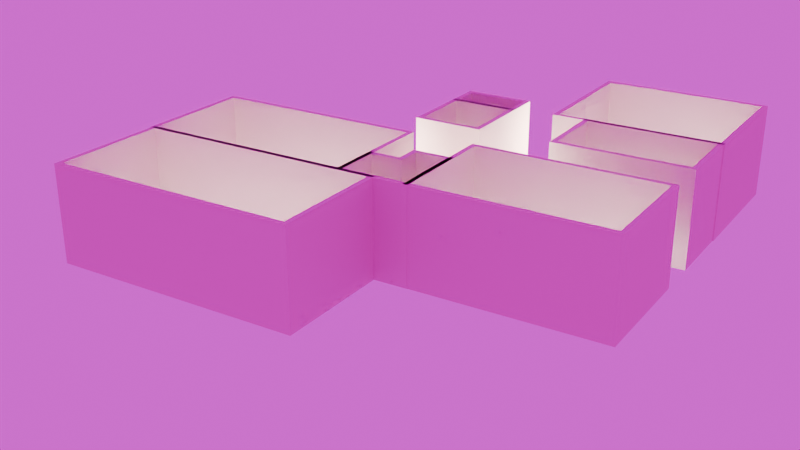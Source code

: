 # Source: renovation.blend  (saved by Blender 4.0.36; exported with 4.5.12 LTS)
import bpy
from mathutils import Matrix  # noqa: F401  (used for matrix-valued properties, if any)

bpy.ops.wm.read_factory_settings(use_empty=True)
scene = bpy.context.scene
scene.name = 'Scene'

# ---- collections
col_collection = bpy.data.collections.new('Collection'); scene.collection.children.link(col_collection)

# ---- images (referenced by path relative to the original .blend; pixels are not part of the script)
import os
ASSET_DIR = os.environ.get("B2B_ASSET_DIR", "")  # directory of the original .blend (textures are referenced by path, not embedded)
HERE = os.path.dirname(os.path.abspath(__file__))  # packed textures are extracted next to this script under _unpacked/

def load_image(name, relpath, width, height, colorspace="sRGB"):
    """Load a texture the original file referenced (path relative to the .blend, or extracted next to this script)."""
    p = next((c for c in (os.path.join(HERE, relpath), os.path.join(ASSET_DIR, relpath)) if relpath and os.path.exists(c)), "")
    if p:
        img = bpy.data.images.load(p, check_existing=True)
        img.name = name
    else:  # same state as the original file: an image datablock whose file is absent (Cycles renders it pink)
        img = bpy.data.images.new(name, width, height)
        img.source = "FILE"
        img.filepath = "//" + (relpath or name)
    img.colorspace_settings.name = colorspace
    return img
img_screenshot_from_2024_05_07_00_55_57_png = load_image('Screenshot from 2024-05-07 00-55-57.png', 'reference/Screenshot from 2024-05-07 00-55-57.png', 1024, 1024, 'sRGB')
img_screenshot_from_2024_05_07_00_56_38_png = load_image('Screenshot from 2024-05-07 00-56-38.png', 'reference/Screenshot from 2024-05-07 00-56-38.png', 1024, 1024, 'sRGB')
img_screenshot_from_2024_05_07_00_56_51_png = load_image('Screenshot from 2024-05-07 00-56-51.png', 'reference/Screenshot from 2024-05-07 00-56-51.png', 1024, 1024, 'sRGB')
img_screenshot_from_2024_05_07_00_56_54_png = load_image('Screenshot from 2024-05-07 00-56-54.png', 'reference/Screenshot from 2024-05-07 00-56-54.png', 1024, 1024, 'sRGB')
img_roof_garden_4k_exr = load_image('roof_garden_4k.exr', 'roof_garden_4k.exr', 1024, 1024, 'Linear Rec.709')

# ---- materials (node trees are filled in below, after node groups)
mat_screenshot_from_2024_05_07_00_55_57 = bpy.data.materials.new('Screenshot from 2024-05-07 00-55-57')
mat_screenshot_from_2024_05_07_00_55_57.surface_render_method = 'BLENDED'
mat_screenshot_from_2024_05_07_00_55_57.blend_method = 'BLEND'
mat_screenshot_from_2024_05_07_00_56_38 = bpy.data.materials.new('Screenshot from 2024-05-07 00-56-38')
mat_screenshot_from_2024_05_07_00_56_38.surface_render_method = 'BLENDED'
mat_screenshot_from_2024_05_07_00_56_38.blend_method = 'BLEND'
mat_screenshot_from_2024_05_07_00_56_51 = bpy.data.materials.new('Screenshot from 2024-05-07 00-56-51')
mat_screenshot_from_2024_05_07_00_56_51.surface_render_method = 'BLENDED'
mat_screenshot_from_2024_05_07_00_56_51.blend_method = 'BLEND'
mat_screenshot_from_2024_05_07_00_56_54 = bpy.data.materials.new('Screenshot from 2024-05-07 00-56-54')
mat_screenshot_from_2024_05_07_00_56_54.surface_render_method = 'BLENDED'
mat_screenshot_from_2024_05_07_00_56_54.blend_method = 'BLEND'
mat_wall_material = bpy.data.materials.new('Wall_material')
mat_wall_material.diffuse_color = (0.8, 0.621, 0.57, 1.0)
mat_baseboard_material = bpy.data.materials.new('Baseboard_material')

# ---- material node trees
mat_screenshot_from_2024_05_07_00_55_57.use_nodes = True; mat_screenshot_from_2024_05_07_00_55_57.node_tree.nodes.clear()
_N = mat_screenshot_from_2024_05_07_00_55_57.node_tree.nodes; _L = mat_screenshot_from_2024_05_07_00_55_57.node_tree.links
n0 = _N.new('ShaderNodeOutputMaterial'); n0.name = 'Material Output'; n0.location = (300, 300)
n1 = _N.new('ShaderNodeTexImage'); n1.name = 'Image Texture'; n1.location = (-200, 300)
n1.image = img_screenshot_from_2024_05_07_00_55_57_png
n1.extension = 'CLIP'
n2 = _N.new('ShaderNodeBsdfPrincipled'); n2.name = 'Principled BSDF'; n2.location = (0, 300)
n2.inputs[2].default_value = 1.0
n2.inputs[3].default_value = 1.45
n2.inputs[4].default_value = 0.2539
_L.new(n1.outputs[0], n2.inputs[0])
_L.new(n2.outputs[0], n0.inputs[0])
n0.is_active_output = True
mat_screenshot_from_2024_05_07_00_56_38.use_nodes = True; mat_screenshot_from_2024_05_07_00_56_38.node_tree.nodes.clear()
_N = mat_screenshot_from_2024_05_07_00_56_38.node_tree.nodes; _L = mat_screenshot_from_2024_05_07_00_56_38.node_tree.links
n0 = _N.new('ShaderNodeOutputMaterial'); n0.name = 'Material Output'; n0.location = (300, 300)
n1 = _N.new('ShaderNodeTexImage'); n1.name = 'Image Texture'; n1.location = (-200, 300)
n1.image = img_screenshot_from_2024_05_07_00_56_38_png
n1.extension = 'CLIP'
n2 = _N.new('ShaderNodeBsdfPrincipled'); n2.name = 'Principled BSDF'; n2.location = (0, 300)
n2.inputs[3].default_value = 1.45
n2.inputs[4].default_value = 0.25
_L.new(n1.outputs[0], n2.inputs[0])
_L.new(n2.outputs[0], n0.inputs[0])
n0.is_active_output = True
mat_screenshot_from_2024_05_07_00_56_51.use_nodes = True; mat_screenshot_from_2024_05_07_00_56_51.node_tree.nodes.clear()
_N = mat_screenshot_from_2024_05_07_00_56_51.node_tree.nodes; _L = mat_screenshot_from_2024_05_07_00_56_51.node_tree.links
n0 = _N.new('ShaderNodeOutputMaterial'); n0.name = 'Material Output'; n0.location = (300, 300)
n1 = _N.new('ShaderNodeTexImage'); n1.name = 'Image Texture'; n1.location = (-200, 300)
n1.image = img_screenshot_from_2024_05_07_00_56_51_png
n1.extension = 'CLIP'
n2 = _N.new('ShaderNodeBsdfPrincipled'); n2.name = 'Principled BSDF'; n2.location = (0, 300)
n2.inputs[3].default_value = 1.45
n2.inputs[4].default_value = 0.25
_L.new(n1.outputs[0], n2.inputs[0])
_L.new(n2.outputs[0], n0.inputs[0])
n0.is_active_output = True
mat_screenshot_from_2024_05_07_00_56_54.use_nodes = True; mat_screenshot_from_2024_05_07_00_56_54.node_tree.nodes.clear()
_N = mat_screenshot_from_2024_05_07_00_56_54.node_tree.nodes; _L = mat_screenshot_from_2024_05_07_00_56_54.node_tree.links
n0 = _N.new('ShaderNodeOutputMaterial'); n0.name = 'Material Output'; n0.location = (300, 300)
n1 = _N.new('ShaderNodeTexImage'); n1.name = 'Image Texture'; n1.location = (-200, 300)
n1.image = img_screenshot_from_2024_05_07_00_56_54_png
n1.extension = 'CLIP'
n2 = _N.new('ShaderNodeBsdfPrincipled'); n2.name = 'Principled BSDF'; n2.location = (0, 300)
n2.inputs[3].default_value = 1.45
n2.inputs[4].default_value = 0.25
_L.new(n1.outputs[0], n2.inputs[0])
_L.new(n2.outputs[0], n0.inputs[0])
n0.is_active_output = True
mat_wall_material.use_nodes = True; mat_wall_material.node_tree.nodes.clear()
_N = mat_wall_material.node_tree.nodes; _L = mat_wall_material.node_tree.links
n0 = _N.new('ShaderNodeBsdfPrincipled'); n0.name = 'Principled BSDF'; n0.location = (10, 300)
n0.inputs[3].default_value = 1.45
n1 = _N.new('ShaderNodeOutputMaterial'); n1.name = 'Material Output'; n1.location = (1100, 160)
n2 = _N.new('ShaderNodeBsdfDiffuse'); n2.name = 'Diffuse BSDF'; n2.location = (200, 320)
n2.inputs[0].default_value = (0.765, 0.65, 0.588, 1.0)
n3 = _N.new('ShaderNodeBsdfAnisotropic'); n3.name = 'Glossy_0'; n3.location = (200, 0)
n4 = _N.new('ShaderNodeMixShader'); n4.name = 'Mix_0'; n4.location = (500, 160)
n4.inputs[0].default_value = 0.1
n5 = _N.new('ShaderNodeNewGeometry'); n5.name = 'Input_1'; n5.location = (-80, -70)
n6 = _N.new('ShaderNodeBsdfDiffuse'); n6.name = 'Diffuse_1'; n6.location = (200, -280)
n6.inputs[0].default_value = (0.3, 0.3, 0.3, 1.0)
n7 = _N.new('ShaderNodeMixShader'); n7.name = 'Mix_1'; n7.location = (800, -70)
_L.new(n2.outputs[0], n4.inputs[1])
_L.new(n3.outputs[0], n4.inputs[2])
_L.new(n5.outputs[6], n7.inputs[0])
_L.new(n6.outputs[0], n7.inputs[2])
_L.new(n4.outputs[0], n7.inputs[1])
_L.new(n7.outputs[0], n1.inputs[0])
n1.is_active_output = True
mat_baseboard_material.use_nodes = True; mat_baseboard_material.node_tree.nodes.clear()
_N = mat_baseboard_material.node_tree.nodes; _L = mat_baseboard_material.node_tree.links
n0 = _N.new('ShaderNodeBsdfPrincipled'); n0.name = 'Principled BSDF'; n0.location = (10, 300)
n0.inputs[3].default_value = 1.45
n1 = _N.new('ShaderNodeOutputMaterial'); n1.name = 'Material Output'; n1.location = (1100, 160)
n2 = _N.new('ShaderNodeBsdfDiffuse'); n2.name = 'Diffuse BSDF'; n2.location = (200, 320)
n3 = _N.new('ShaderNodeBsdfAnisotropic'); n3.name = 'Glossy_0'; n3.location = (200, 0)
n4 = _N.new('ShaderNodeMixShader'); n4.name = 'Mix_0'; n4.location = (500, 160)
n4.inputs[0].default_value = 0.1
_L.new(n2.outputs[0], n4.inputs[1])
_L.new(n3.outputs[0], n4.inputs[2])
_L.new(n4.outputs[0], n1.inputs[0])
n1.is_active_output = True

# ---- world
world_world = bpy.data.worlds.new('World'); scene.world = world_world
world_world.use_nodes = True; world_world.node_tree.nodes.clear()
_N = world_world.node_tree.nodes; _L = world_world.node_tree.links
n0 = _N.new('ShaderNodeOutputWorld'); n0.name = 'World Output'; n0.location = (300, 300)
n1 = _N.new('ShaderNodeBackground'); n1.name = 'Background'; n1.location = (10, 300)
n2 = _N.new('ShaderNodeTexEnvironment'); n2.name = 'Environment Texture'; n2.location = (-280, 280)
n2.image = img_roof_garden_4k_exr
_L.new(n1.outputs[0], n0.inputs[0])
_L.new(n2.outputs[0], n1.inputs[0])
n0.is_active_output = True
world_world.color = (0.05088, 0.05088, 0.05088)
world_world.use_sun_shadow = False
world_world.sun_shadow_jitter_overblur = 0.0

# ---- cameras
cam_camera = bpy.data.cameras.new('Camera')
cam_camera.clip_end = 100.0
cam_camera.ortho_scale = 7.314

# ---- lights
light_light = bpy.data.lights.new('Light', 'SUN')
light_light.transmission_factor = 0.0
light_light.energy = 1370.0
light_light.shadow_soft_size = 0.1
light_light.shadow_cascade_max_distance = 1000.0
light_light.use_nodes = True; light_light.node_tree.nodes.clear()
_N = light_light.node_tree.nodes; _L = light_light.node_tree.links
n0 = _N.new('ShaderNodeEmission'); n0.name = 'Emission'; n0.location = (10, 300)
n1 = _N.new('ShaderNodeOutputLight'); n1.name = 'Light Output'; n1.location = (300, 300)
n2 = _N.new('ShaderNodeBlackbody'); n2.name = 'Blackbody'; n2.location = (-190, 280)
n2.inputs[0].default_value = 5800.0
_L.new(n0.outputs[0], n1.inputs[0])
_L.new(n2.outputs[0], n0.inputs[0])
n1.is_active_output = True

# ---- meshes
me_screenshot_from_2024_05_07_00_55_57 = bpy.data.meshes.new('Screenshot from 2024-05-07 00-55-57')
me_screenshot_from_2024_05_07_00_55_57.from_pydata([(-0.8892, -0.5002, 0.0), (0.8892, -0.5002, 0.0), (-0.8892, 0.5002, 0.0), (0.8892, 0.5002, 0.0)], [], [(0, 1, 3, 2)])
_uv = me_screenshot_from_2024_05_07_00_55_57.uv_layers.new(name='UVMap')
_uv.uv.foreach_set('vector', [0.0, 0.0, 1.0, 0.0, 1.0, 1.0, 0.0, 1.0])
me_screenshot_from_2024_05_07_00_55_57.materials.append(mat_screenshot_from_2024_05_07_00_55_57)
me_screenshot_from_2024_05_07_00_55_57.update()
me_screenshot_from_2024_05_07_00_56_38 = bpy.data.meshes.new('Screenshot from 2024-05-07 00-56-38')
me_screenshot_from_2024_05_07_00_56_38.from_pydata([(-0.8889, -0.5, 0.0), (0.8889, -0.5, 0.0), (-0.8889, 0.5, 0.0), (0.8889, 0.5, 0.0)], [], [(0, 1, 3, 2)])
_uv = me_screenshot_from_2024_05_07_00_56_38.uv_layers.new(name='UVMap')
_uv.uv.foreach_set('vector', [0.0, 0.0, 1.0, 0.0, 1.0, 1.0, 0.0, 1.0])
me_screenshot_from_2024_05_07_00_56_38.materials.append(mat_screenshot_from_2024_05_07_00_56_38)
me_screenshot_from_2024_05_07_00_56_38.update()
me_screenshot_from_2024_05_07_00_56_51 = bpy.data.meshes.new('Screenshot from 2024-05-07 00-56-51')
me_screenshot_from_2024_05_07_00_56_51.from_pydata([(-0.8889, -0.5, 0.0), (0.8889, -0.5, 0.0), (-0.8889, 0.5, 0.0), (0.8889, 0.5, 0.0)], [], [(0, 1, 3, 2)])
_uv = me_screenshot_from_2024_05_07_00_56_51.uv_layers.new(name='UVMap')
_uv.uv.foreach_set('vector', [0.0, 0.0, 1.0, 0.0, 1.0, 1.0, 0.0, 1.0])
me_screenshot_from_2024_05_07_00_56_51.materials.append(mat_screenshot_from_2024_05_07_00_56_51)
me_screenshot_from_2024_05_07_00_56_51.update()
me_screenshot_from_2024_05_07_00_56_54 = bpy.data.meshes.new('Screenshot from 2024-05-07 00-56-54')
me_screenshot_from_2024_05_07_00_56_54.from_pydata([(-0.8889, -0.5, 0.0), (0.8889, -0.5, 0.0), (-0.8889, 0.5, 0.0), (0.8889, 0.5, 0.0)], [], [(0, 1, 3, 2)])
_uv = me_screenshot_from_2024_05_07_00_56_54.uv_layers.new(name='UVMap')
_uv.uv.foreach_set('vector', [0.0, 0.0, 1.0, 0.0, 1.0, 1.0, 0.0, 1.0])
me_screenshot_from_2024_05_07_00_56_54.materials.append(mat_screenshot_from_2024_05_07_00_56_54)
me_screenshot_from_2024_05_07_00_56_54.update()
me_cube_001 = bpy.data.meshes.new('Cube.001')
me_cube_001.from_pydata([(-2.362, -1.41, -1.0), (-2.362, -1.41, 1.0), (-2.362, 1.41, -1.0), (-2.362, 1.41, 1.0), (2.362, -1.41, -1.0), (2.362, -1.41, 1.0), (2.362, 1.41, -1.0), (2.362, 1.41, 1.0)], [], [(0, 1, 3, 2), (2, 3, 7, 6), (6, 7, 5, 4), (4, 5, 1, 0), (2, 6, 4, 0), (7, 3, 1, 5)])
_uv = me_cube_001.uv_layers.new(name='UVMap')
_uv.uv.foreach_set('vector', [0.375, 0.0, 0.625, 0.0, 0.625, 0.25, 0.375, 0.25, 0.375, 0.25, 0.625, 0.25, 0.625, 0.5, 0.375, 0.5, 0.375, 0.5, 0.625, 0.5, 0.625, 0.75, 0.375, 0.75, 0.375, 0.75, 0.625, 0.75, 0.625, 1.0, 0.375, 1.0, 0.125, 0.5, 0.375, 0.5, 0.375, 0.75, 0.125, 0.75, 0.625, 0.5, 0.875, 0.5, 0.875, 0.75, 0.625, 0.75])
me_cube_001.update()
me_room_001 = bpy.data.meshes.new('Room.001')
me_room_001.from_pydata([(0.0, 0.0, 2.438), (4.724, 0.0, 2.438), (4.724, 0.0, 0.0), (4.724, 2.819, 2.438), (4.724, 2.819, 0.0), (0.0, 2.819, 2.438), (0.0, 2.819, 0.0), (-1.726e-16, 0.0, 0.0)], [], [(0, 1, 2, 7), (1, 3, 4, 2), (3, 5, 6, 4), (5, 0, 7, 6)])
_uv = me_room_001.uv_layers.new(name='UVMap')
_uv.uv.foreach_set('vector', [0.1616, 4.467e-05, 0.1616, 0.3131, 4.476e-05, 0.3131, 4.47e-05, 4.468e-05, 0.1616, 0.3131, 0.1616, 0.5, 4.477e-05, 0.5, 4.476e-05, 0.3131, 0.1616, 0.5, 0.1616, 0.8131, 4.482e-05, 0.8131, 4.477e-05, 0.5, 0.1616, 0.8131, 0.1616, 1.0, 4.483e-05, 1.0, 4.482e-05, 0.8131])
me_room_001.materials.append(mat_wall_material)
me_room_001.update()
me_cube_002 = bpy.data.meshes.new('Cube.002')
me_cube_002.from_pydata([(-1.0, -1.0, -1.0), (-1.0, -1.0, 1.0), (-1.0, 1.0, -1.0), (-1.0, 1.0, 1.0), (1.0, -1.0, -1.0), (1.0, -1.0, 1.0), (1.0, 1.0, -1.0), (1.0, 1.0, 1.0)], [], [(0, 1, 3, 2), (2, 3, 7, 6), (6, 7, 5, 4), (4, 5, 1, 0), (2, 6, 4, 0), (7, 3, 1, 5)])
_uv = me_cube_002.uv_layers.new(name='UVMap')
_uv.uv.foreach_set('vector', [0.375, 0.0, 0.625, 0.0, 0.625, 0.25, 0.375, 0.25, 0.375, 0.25, 0.625, 0.25, 0.625, 0.5, 0.375, 0.5, 0.375, 0.5, 0.625, 0.5, 0.625, 0.75, 0.375, 0.75, 0.375, 0.75, 0.625, 0.75, 0.625, 1.0, 0.375, 1.0, 0.125, 0.5, 0.375, 0.5, 0.375, 0.75, 0.125, 0.75, 0.625, 0.5, 0.875, 0.5, 0.875, 0.75, 0.625, 0.75])
me_cube_002.update()
me_room_002 = bpy.data.meshes.new('Room.002')
me_room_002.from_pydata([(0.0, 0.0, 2.438), (4.115, 0.0, 2.438), (4.115, 0.0, 0.0), (4.115, 3.353, 2.438), (4.115, 3.353, 0.0), (0.0, 3.353, 2.438), (0.0, 3.353, 0.0), (-2.053e-16, 0.0, 0.0)], [], [(0, 1, 2, 7), (1, 3, 4, 2), (3, 5, 6, 4), (5, 0, 7, 6)])
_uv = me_room_002.uv_layers.new(name='UVMap')
_uv.uv.foreach_set('vector', [0.1633, 4.478e-05, 0.1633, 0.2755, 4.485e-05, 0.2755, 4.476e-05, 4.479e-05, 0.1633, 0.2755, 0.1633, 0.5, 4.485e-05, 0.5, 4.485e-05, 0.2755, 0.1633, 0.5, 0.1633, 0.7755, 4.492e-05, 0.7755, 4.485e-05, 0.5, 0.1633, 0.7755, 0.1633, 1.0, 4.494e-05, 1.0, 4.492e-05, 0.7755])
me_room_002.materials.append(mat_wall_material)
me_room_002.update()
me_baseboard_001 = bpy.data.meshes.new('Baseboard.001')
me_baseboard_001.from_pydata([(0.0, 0.0, 0.03658), (0.0, 0.0, 0.0), (4.724, 0.0, 0.03658), (4.724, 0.0, 0.0), (4.724, 2.819, 0.03658), (4.724, 2.819, 0.0), (0.0, 2.819, 0.03658), (0.0, 2.819, 0.0), (-1.726e-16, 0.0, 0.03658), (-1.726e-16, 0.0, 0.0)], [], [(0, 2, 3, 1), (2, 4, 5, 3), (4, 6, 7, 5), (6, 8, 9, 7)])
_uv = me_baseboard_001.uv_layers.new(name='UVMap')
_uv.uv.foreach_set('vector', [0.1639, 4.473e-05, 0.1639, 0.2859, 0.1617, 0.2859, 0.1617, 4.467e-05, 0.1639, 0.2859, 0.1639, 0.4565, 0.1617, 0.4565, 0.1617, 0.2859, 0.1639, 0.4565, 0.1639, 0.7423, 0.1617, 0.7423, 0.1617, 0.4565, 0.1639, 0.7423, 0.1639, 0.9129, 0.1617, 0.9129, 0.1617, 0.7423])
me_baseboard_001.materials.append(mat_baseboard_material)
me_baseboard_001.update()
me_room_003 = bpy.data.meshes.new('Room.003')
me_room_003.from_pydata([(0.0, 0.0, 2.438), (1.524, 0.0, 2.438), (1.524, 0.0, 0.0), (1.524, 1.676, 2.438), (1.524, 1.676, 0.0), (0.0, 1.676, 2.438), (0.0, 1.676, 0.0), (-1.026e-16, 0.0, 0.0)], [], [(0, 1, 2, 7), (1, 3, 4, 2), (3, 5, 6, 4), (5, 0, 7, 6)])
_uv = me_room_003.uv_layers.new(name='UVMap')
_uv.uv.foreach_set('vector', [0.381, 6.926e-05, 0.381, 0.2381, 6.93e-05, 0.2381, 6.926e-05, 6.935e-05, 0.381, 0.2381, 0.381, 0.5, 6.93e-05, 0.5, 6.93e-05, 0.2381, 0.381, 0.5, 0.381, 0.7381, 6.935e-05, 0.7381, 6.93e-05, 0.5, 0.381, 0.7381, 0.381, 0.9999, 6.935e-05, 0.9999, 6.935e-05, 0.7381])
me_room_003.materials.append(mat_wall_material)
me_room_003.update()
me_baseboard_003 = bpy.data.meshes.new('Baseboard.003')
me_baseboard_003.from_pydata([(0.0, 0.0, 0.03658), (0.0, 0.0, 0.0), (1.524, 0.0, 0.03658), (1.524, 0.0, 0.0), (1.524, 1.676, 0.03658), (1.524, 1.676, 0.0), (0.0, 1.676, 0.03658), (0.0, 1.676, 0.0), (-1.026e-16, 0.0, 0.03658), (-1.026e-16, 0.0, 0.0)], [], [(0, 2, 3, 1), (2, 4, 5, 3), (4, 6, 7, 5), (6, 8, 9, 7)])
_uv = me_baseboard_003.uv_layers.new(name='UVMap')
_uv.uv.foreach_set('vector', [0.3868, 6.926e-05, 0.3868, 0.2381, 0.3811, 0.2381, 0.3811, 6.926e-05, 0.3868, 0.2381, 0.3868, 0.5, 0.3811, 0.5, 0.3811, 0.2381, 0.3868, 0.5, 0.3868, 0.7381, 0.3811, 0.7381, 0.3811, 0.5, 0.3868, 0.7381, 0.3868, 0.9999, 0.3811, 0.9999, 0.3811, 0.7381])
me_baseboard_003.materials.append(mat_baseboard_material)
me_baseboard_003.update()
me_room_004 = bpy.data.meshes.new('Room.004')
me_room_004.from_pydata([(0.0, 0.0, 2.438), (1.524, 0.0, 2.438), (1.524, 0.0, 0.0), (1.524, 0.6858, 2.438), (1.524, 0.6858, 0.0), (0.0, 0.6858, 2.438), (0.0, 0.6858, 0.0), (-4.199e-17, 0.0, 0.0)], [], [(0, 1, 2, 7), (1, 3, 4, 2), (3, 5, 6, 4), (5, 0, 7, 6)])
_uv = me_room_004.uv_layers.new(name='UVMap')
_uv.uv.foreach_set('vector', [0.5517, 7.905e-05, 0.5517, 0.3449, 7.905e-05, 0.3449, 7.903e-05, 7.907e-05, 0.5517, 0.3449, 0.5517, 0.5, 7.906e-05, 0.5, 7.905e-05, 0.3449, 0.5517, 0.5, 0.5517, 0.8448, 7.909e-05, 0.8448, 7.906e-05, 0.5, 0.5517, 0.8448, 0.5517, 0.9999, 7.91e-05, 0.9999, 7.909e-05, 0.8448])
me_room_004.materials.append(mat_wall_material)
me_room_004.update()
me_baseboard_004 = bpy.data.meshes.new('Baseboard.004')
me_baseboard_004.from_pydata([(0.0, 0.0, 0.03658), (0.0, 0.0, 0.0), (1.524, 0.0, 0.03658), (1.524, 0.0, 0.0), (1.524, 0.6858, 0.03658), (1.524, 0.6858, 0.0), (0.0, 0.6858, 0.03658), (0.0, 0.6858, 0.0), (-4.199e-17, 0.0, 0.03658), (-4.199e-17, 0.0, 0.0)], [], [(0, 2, 3, 1), (2, 4, 5, 3), (4, 6, 7, 5), (6, 8, 9, 7)])
_uv = me_baseboard_004.uv_layers.new(name='UVMap')
_uv.uv.foreach_set('vector', [0.5562, 7.905e-05, 0.5562, 0.1816, 0.5519, 0.1816, 0.5519, 7.905e-05, 0.5562, 0.1816, 0.5562, 0.2633, 0.5519, 0.2633, 0.5519, 0.1816, 0.5562, 0.2633, 0.5562, 0.4447, 0.5519, 0.4447, 0.5519, 0.2633, 0.5562, 0.4447, 0.5562, 0.5264, 0.5519, 0.5264, 0.5519, 0.4447])
me_baseboard_004.materials.append(mat_baseboard_material)
me_baseboard_004.update()
me_room_005 = bpy.data.meshes.new('Room.005')
me_room_005.from_pydata([(0.0, 0.0, 2.438), (6.187, 0.0, 2.438), (6.187, 0.0, 0.0), (6.187, 2.896, 2.438), (6.187, 2.896, 0.0), (0.0, 2.896, 2.438), (0.0, 2.896, 0.0), (-1.773e-16, 0.0, 0.0)], [], [(0, 1, 2, 7), (1, 3, 4, 2), (3, 5, 6, 4), (5, 0, 7, 6)])
_uv = me_room_005.uv_layers.new(name='UVMap')
_uv.uv.foreach_set('vector', [0.1343, 4.09e-05, 0.1343, 0.3406, 4.097e-05, 0.3406, 4.09e-05, 4.101e-05, 0.1343, 0.3406, 0.1343, 0.5, 4.1e-05, 0.5, 4.097e-05, 0.3406, 0.1343, 0.5, 0.1343, 0.8406, 4.108e-05, 0.8406, 4.1e-05, 0.5, 0.1343, 0.8406, 0.1343, 1.0, 4.11e-05, 1.0, 4.108e-05, 0.8406])
me_room_005.materials.append(mat_wall_material)
me_room_005.update()
me_baseboard_005 = bpy.data.meshes.new('Baseboard.005')
me_baseboard_005.from_pydata([(0.0, 0.0, 0.03658), (0.0, 0.0, 0.0), (6.187, 0.0, 0.03658), (6.187, 0.0, 0.0), (6.187, 2.896, 0.03658), (6.187, 2.896, 0.0), (0.0, 2.896, 0.03658), (0.0, 2.896, 0.0), (-1.773e-16, 0.0, 0.03658), (-1.773e-16, 0.0, 0.0)], [], [(0, 2, 3, 1), (2, 4, 5, 3), (4, 6, 7, 5), (6, 8, 9, 7)])
_uv = me_baseboard_005.uv_layers.new(name='UVMap')
_uv.uv.foreach_set('vector', [0.1343, 0.9494, 0.1343, 0.6261, 0.1363, 0.6261, 0.1363, 0.9494, 0.1343, 0.6261, 0.1343, 0.4747, 0.1363, 0.4747, 0.1363, 0.6261, 0.1343, 0.4747, 0.1343, 0.1514, 0.1363, 0.1514, 0.1363, 0.4747, 0.1343, 0.1514, 0.1343, 4.091e-05, 0.1363, 4.091e-05, 0.1363, 0.1514])
me_baseboard_005.materials.append(mat_baseboard_material)
me_baseboard_005.update()
me_room_006 = bpy.data.meshes.new('Room.006')
me_room_006.from_pydata([(0.0, 0.0, 2.438), (0.0, 0.0, 0.0), (0.8016, 0.0, 2.438), (0.8016, 0.0, 0.0), (0.8016, 0.6248, 2.438), (0.8016, 0.6248, 0.0), (1.609, 0.6248, 2.438), (1.609, 0.6248, 0.0), (1.609, 1.747, 2.438), (1.609, 1.747, 0.0), (0.003048, 1.747, 2.438), (0.003048, 1.747, 0.0), (0.003048, -0.1341, 2.438), (0.003048, -0.1341, 0.0)], [], [(0, 2, 3, 1), (2, 4, 5, 3), (4, 6, 7, 5), (6, 8, 9, 7), (8, 10, 11, 9), (10, 12, 13, 11)])
_uv = me_room_006.uv_layers.new(name='UVMap')
_uv.uv.foreach_set('vector', [0.3564, 6.698e-05, 0.3564, 0.1172, 6.701e-05, 0.1172, 6.7e-05, 6.699e-05, 0.3564, 0.1172, 0.3564, 0.2085, 6.702e-05, 0.2085, 6.701e-05, 0.1172, 0.3564, 0.2085, 0.3564, 0.3265, 6.703e-05, 0.3265, 6.702e-05, 0.2085, 0.3564, 0.3265, 0.3564, 0.4904, 6.706e-05, 0.4904, 6.703e-05, 0.3265, 0.3564, 0.4904, 0.3564, 0.7251, 6.706e-05, 0.7251, 6.706e-05, 0.4904, 0.3564, 0.7251, 0.3564, 0.9999, 6.706e-05, 0.9999, 6.706e-05, 0.7251])
me_room_006.materials.append(mat_wall_material)
me_room_006.update()
me_baseboard_006 = bpy.data.meshes.new('Baseboard.006')
me_baseboard_006.from_pydata([(0.0, 0.0, 0.03658), (0.0, 0.0, 0.0), (0.8016, 0.0, 0.03658), (0.8016, 0.0, 0.0), (0.8016, 0.6248, 0.03658), (0.8016, 0.6248, 0.0), (1.609, 0.6248, 0.03658), (1.609, 0.6248, 0.0), (1.609, 1.747, 0.03658), (1.609, 1.747, 0.0), (0.003048, 1.747, 0.03658), (0.003048, 1.747, 0.0), (0.003048, -0.1341, 0.03658), (0.003048, -0.1341, 0.0)], [], [(0, 2, 3, 1), (2, 4, 5, 3), (4, 6, 7, 5), (6, 8, 9, 7), (8, 10, 11, 9), (10, 12, 13, 11)])
_uv = me_baseboard_006.uv_layers.new(name='UVMap')
_uv.uv.foreach_set('vector', [0.3565, 0.9999, 0.3565, 0.8828, 0.3618, 0.8828, 0.3618, 0.9999, 0.3565, 0.8828, 0.3565, 0.7915, 0.3618, 0.7915, 0.3618, 0.8828, 0.3565, 0.7915, 0.3565, 0.6735, 0.3618, 0.6735, 0.3618, 0.7915, 0.3565, 0.6735, 0.3565, 0.5096, 0.3618, 0.5096, 0.3618, 0.6735, 0.3565, 0.5096, 0.3565, 0.2749, 0.3618, 0.2749, 0.3618, 0.5096, 0.3565, 0.2749, 0.3565, 6.702e-05, 0.3618, 6.702e-05, 0.3618, 0.2749])
me_baseboard_006.materials.append(mat_baseboard_material)
me_baseboard_006.update()
me_room_007 = bpy.data.meshes.new('Room.007')
me_room_007.from_pydata([(0.0, 0.0, 2.438), (5.355, 0.0, 2.438), (5.355, 0.0, 0.0), (5.355, 2.841, 2.438), (5.355, 2.841, 0.0), (0.0, 2.841, 2.438), (0.0, 2.841, 0.0), (-1.739e-16, 0.0, 0.0)], [], [(0, 1, 2, 7), (1, 3, 4, 2), (3, 5, 6, 4), (5, 0, 7, 6)])
_uv = me_room_007.uv_layers.new(name='UVMap')
_uv.uv.foreach_set('vector', [4.296e-05, 1.0, 4.296e-05, 0.6733, 0.1488, 0.6733, 0.1488, 1.0, 4.296e-05, 0.6733, 4.297e-05, 0.5, 0.1488, 0.5, 0.1488, 0.6733, 4.297e-05, 0.5, 4.301e-05, 0.1733, 0.1488, 0.1733, 0.1488, 0.5, 4.301e-05, 0.1733, 4.301e-05, 4.297e-05, 0.1488, 4.297e-05, 0.1488, 0.1733])
me_room_007.materials.append(mat_wall_material)
me_room_007.update()
me_baseboard_007 = bpy.data.meshes.new('Baseboard.007')
me_baseboard_007.from_pydata([(0.0, 0.0, 0.03658), (0.0, 0.0, 0.0), (5.355, 0.0, 0.03658), (5.355, 0.0, 0.0), (5.355, 2.841, 0.03658), (5.355, 2.841, 0.0), (0.0, 2.841, 0.03658), (0.0, 2.841, 0.0), (-1.739e-16, 0.0, 0.03658), (-1.739e-16, 0.0, 0.0)], [], [(0, 2, 3, 1), (2, 4, 5, 3), (4, 6, 7, 5), (6, 8, 9, 7)])
_uv = me_baseboard_007.uv_layers.new(name='UVMap')
_uv.uv.foreach_set('vector', [0.1509, 4.296e-05, 0.1509, 0.3045, 0.1489, 0.3045, 0.1489, 4.296e-05, 0.1509, 0.3045, 0.1509, 0.466, 0.1489, 0.466, 0.1489, 0.3045, 0.1509, 0.466, 0.1509, 0.7705, 0.1489, 0.7705, 0.1489, 0.466, 0.1509, 0.7705, 0.1509, 0.932, 0.1489, 0.932, 0.1489, 0.7705])
me_baseboard_007.materials.append(mat_baseboard_material)
me_baseboard_007.update()
me_room_008 = bpy.data.meshes.new('Room.008')
me_room_008.from_pydata([(0.0, 0.0, 2.438), (3.264, 0.0, 2.438), (3.264, 0.0, 0.0), (3.264, 1.799, 2.438), (3.264, 1.799, 0.0), (0.0, 1.799, 2.438), (0.0, 1.799, 0.0), (-1.102e-16, 0.0, 0.0)], [], [(0, 1, 2, 7), (1, 3, 4, 2), (3, 5, 6, 4), (5, 0, 7, 6)])
_uv = me_room_008.uv_layers.new(name='UVMap')
_uv.uv.foreach_set('vector', [0.2408, 5.427e-05, 0.2408, 0.3224, 5.418e-05, 0.3224, 5.417e-05, 5.419e-05, 0.2408, 0.3224, 0.2408, 0.5, 5.418e-05, 0.5, 5.418e-05, 0.3224, 0.2408, 0.5, 0.2408, 0.8223, 5.42e-05, 0.8223, 5.418e-05, 0.5, 0.2408, 0.8223, 0.2408, 0.9999, 5.419e-05, 0.9999, 5.42e-05, 0.8223])
me_room_008.materials.append(mat_wall_material)
me_room_008.update()
me_baseboard_002 = bpy.data.meshes.new('Baseboard.002')
me_baseboard_002.from_pydata([(0.0, 0.0, 0.03658), (0.0, 0.0, 0.0), (4.115, 0.0, 0.03658), (4.115, 0.0, 0.0), (4.115, 3.353, 0.03658), (4.115, 3.353, 0.0), (0.0, 3.353, 0.03658), (0.0, 3.353, 0.0), (-2.053e-16, 0.0, 0.03658), (-2.053e-16, 0.0, 0.0)], [], [(0, 2, 3, 1), (2, 4, 5, 3), (4, 6, 7, 5), (6, 8, 9, 7)])
_uv = me_baseboard_002.uv_layers.new(name='UVMap')
_uv.uv.foreach_set('vector', [0.1655, 4.478e-05, 0.1655, 0.243, 0.1634, 0.243, 0.1634, 4.478e-05, 0.1655, 0.243, 0.1655, 0.441, 0.1634, 0.441, 0.1634, 0.243, 0.1655, 0.441, 0.1655, 0.6839, 0.1634, 0.6839, 0.1634, 0.441, 0.1655, 0.6839, 0.1655, 0.8819, 0.1634, 0.8819, 0.1634, 0.6839])
me_baseboard_002.materials.append(mat_baseboard_material)
me_baseboard_002.update()
me_baseboard_008 = bpy.data.meshes.new('Baseboard.008')
me_baseboard_008.from_pydata([(0.0, 0.0, 0.03658), (0.0, 0.0, 0.0), (3.264, 0.0, 0.03658), (3.264, 0.0, 0.0), (3.264, 1.799, 0.03658), (3.264, 1.799, 0.0), (0.0, 1.799, 0.03658), (0.0, 1.799, 0.0), (-1.102e-16, 0.0, 0.03658), (-1.102e-16, 0.0, 0.0)], [], [(0, 2, 3, 1), (2, 4, 5, 3), (4, 6, 7, 5), (6, 8, 9, 7)])
_uv = me_baseboard_008.uv_layers.new(name='UVMap')
_uv.uv.foreach_set('vector', [0.244, 5.418e-05, 0.244, 0.2741, 0.2409, 0.2741, 0.2409, 5.418e-05, 0.244, 0.2741, 0.244, 0.4251, 0.2409, 0.4251, 0.2409, 0.2741, 0.244, 0.4251, 0.244, 0.6992, 0.2409, 0.6992, 0.2409, 0.4251, 0.244, 0.6992, 0.244, 0.8502, 0.2409, 0.8502, 0.2409, 0.6992])
me_baseboard_008.materials.append(mat_baseboard_material)
me_baseboard_008.update()

# ---- objects
ob_light = bpy.data.objects.new('Light', light_light)
ob_camera = bpy.data.objects.new('Camera', cam_camera)
ob_screenshot_from_2024_05_07_00_55_57 = bpy.data.objects.new('Screenshot from 2024-05-07 00-55-57', me_screenshot_from_2024_05_07_00_55_57)
ob_screenshot_from_2024_05_07_00_56_38 = bpy.data.objects.new('Screenshot from 2024-05-07 00-56-38', me_screenshot_from_2024_05_07_00_56_38)
ob_screenshot_from_2024_05_07_00_56_51 = bpy.data.objects.new('Screenshot from 2024-05-07 00-56-51', me_screenshot_from_2024_05_07_00_56_51)
ob_screenshot_from_2024_05_07_00_56_54 = bpy.data.objects.new('Screenshot from 2024-05-07 00-56-54', me_screenshot_from_2024_05_07_00_56_54)
ob_cube = bpy.data.objects.new('Cube', me_cube_001)
ob_room = bpy.data.objects.new('Room', me_room_001)
ob_cube_001 = bpy.data.objects.new('Cube.001', me_cube_002)
ob_room_001 = bpy.data.objects.new('Room.001', me_room_002)
ob_baseboard = bpy.data.objects.new('Baseboard', me_baseboard_001)
ob_room_002 = bpy.data.objects.new('Room.002', me_room_003)
ob_baseboard_002 = bpy.data.objects.new('Baseboard.002', me_baseboard_003)
ob_room_003 = bpy.data.objects.new('Room.003', me_room_004)
ob_baseboard_003 = bpy.data.objects.new('Baseboard.003', me_baseboard_004)
ob_room_004 = bpy.data.objects.new('Room.004', me_room_005)
ob_baseboard_004 = bpy.data.objects.new('Baseboard.004', me_baseboard_005)
ob_room_005 = bpy.data.objects.new('Room.005', me_room_006)
ob_baseboard_005 = bpy.data.objects.new('Baseboard.005', me_baseboard_006)
ob_room_006 = bpy.data.objects.new('Room.006', me_room_007)
ob_baseboard_006 = bpy.data.objects.new('Baseboard.006', me_baseboard_007)
ob_room_007 = bpy.data.objects.new('Room.007', me_room_008)
ob_baseboard_001 = bpy.data.objects.new('Baseboard.001', me_baseboard_002)
ob_baseboard_007 = bpy.data.objects.new('Baseboard.007', me_baseboard_008)

# ---- transforms, parenting, visibility, modifiers, constraints
ob_light.location = (-5.251, 48.62, -10.42)
ob_light.rotation_euler = (-1.781, 0.0, 0.1076)
ob_light.lock_rotations_4d = False
ob_light.empty_display_type = 'ARROWS'
ob_light.color = (0.0, 0.0, 0.0, 0.0)
ob_light.lineart.crease_threshold = 0.0
ob_camera.location = (13.56, -21.8, 10.9)
ob_camera.rotation_euler = (1.165, -1.049e-06, 0.5636)
ob_camera.lock_rotations_4d = False
ob_camera.empty_display_type = 'ARROWS'
ob_camera.color = (0.0, 0.0, 0.0, 0.0)
ob_camera.display_type = 'WIRE'
ob_camera.lineart.crease_threshold = 0.0
ob_screenshot_from_2024_05_07_00_55_57.location = (0.0, 0.0, 0.0)
ob_screenshot_from_2024_05_07_00_55_57.rotation_euler = (0.0, -0.0, 3.142)
ob_screenshot_from_2024_05_07_00_55_57.scale = (15.83, 15.83, 15.83)
ob_screenshot_from_2024_05_07_00_55_57.hide_render = True
ob_screenshot_from_2024_05_07_00_56_38.location = (-2.218, 0.2482, 0.01564)
ob_screenshot_from_2024_05_07_00_56_38.rotation_euler = (3.142, -4.371e-08, 3.142)
ob_screenshot_from_2024_05_07_00_56_38.scale = (15.83, 15.83, 15.83)
ob_screenshot_from_2024_05_07_00_56_38.hide_render = True
ob_screenshot_from_2024_05_07_00_56_51.location = (-1.875, 0.232, 0.008801)
ob_screenshot_from_2024_05_07_00_56_51.rotation_euler = (3.142, -4.371e-08, 3.142)
ob_screenshot_from_2024_05_07_00_56_51.scale = (15.83, 15.83, 15.83)
ob_screenshot_from_2024_05_07_00_56_51.hide_render = True
ob_screenshot_from_2024_05_07_00_56_54.location = (-2.18, -0.8866, 0.006986)
ob_screenshot_from_2024_05_07_00_56_54.rotation_euler = (3.142, -4.371e-08, 6.283)
ob_screenshot_from_2024_05_07_00_56_54.scale = (-15.83, 15.83, 15.83)
ob_screenshot_from_2024_05_07_00_56_54.hide_render = True
ob_cube.location = (0.0, 0.0, 0.0)
ob_cube.scale = (0.9976, 0.9959, 0.4546)
_m = ob_cube.modifiers.new('Wireframe', 'WIREFRAME')
ob_room.location = (6.748, -0.3197, 0.0)
ob_room.rotation_euler = (0.0, -0.0, 3.142)
_m = ob_room.modifiers.new('Solidify', 'SOLIDIFY')
_m.thickness = 0.126
_m.use_even_offset = True
_m.use_quality_normals = True
ob_cube_001.location = (3.0, 0.0, 0.0)
ob_cube_001.scale = (0.5, 0.5, 0.5)
ob_room_001.location = (6.768, 6.32, 0.0)
ob_room_001.rotation_euler = (0.0, -0.0, 3.142)
_m = ob_room_001.modifiers.new('Solidify', 'SOLIDIFY')
_m.thickness = 0.126
_m.use_even_offset = True
_m.use_quality_normals = True
ob_baseboard.parent = ob_room
ob_baseboard.location = (0.0, 0.0, 0.0)
_m = ob_baseboard.modifiers.new('Solidify', 'SOLIDIFY')
_m.thickness = 0.004572
_m.use_even_offset = True
_m.use_quality_normals = True
ob_room_002.location = (1.414, 2.594, 0.0)
ob_room_002.rotation_euler = (0.0, -0.0, 3.142)
_m = ob_room_002.modifiers.new('Solidify', 'SOLIDIFY')
_m.thickness = 0.126
_m.use_even_offset = True
_m.use_quality_normals = True
ob_baseboard_002.parent = ob_room_002
ob_baseboard_002.location = (0.0, 0.0, 0.0)
_m = ob_baseboard_002.modifiers.new('Solidify', 'SOLIDIFY')
_m.thickness = 0.004572
_m.use_even_offset = True
_m.use_quality_normals = True
ob_room_003.location = (1.414, 3.432, 0.0)
ob_room_003.rotation_euler = (0.0, -0.0, 3.142)
_m = ob_room_003.modifiers.new('Solidify', 'SOLIDIFY')
_m.thickness = 0.126
_m.use_even_offset = True
_m.use_quality_normals = True
ob_baseboard_003.parent = ob_room_003
ob_baseboard_003.location = (0.0, 0.0, 0.0)
_m = ob_baseboard_003.modifiers.new('Solidify', 'SOLIDIFY')
_m.thickness = 0.004572
_m.use_even_offset = True
_m.use_quality_normals = True
ob_room_004.location = (1.035, -3.306, 0.0)
ob_room_004.rotation_euler = (0.0, -0.0, 3.142)
_m = ob_room_004.modifiers.new('Solidify', 'SOLIDIFY')
_m.thickness = 0.126
_m.use_even_offset = True
_m.use_quality_normals = True
ob_baseboard_004.parent = ob_room_004
ob_baseboard_004.location = (0.0, 0.0, 0.0)
_m = ob_baseboard_004.modifiers.new('Solidify', 'SOLIDIFY')
_m.thickness = 0.004572
_m.use_even_offset = True
_m.use_quality_normals = True
ob_room_005.location = (1.902, -1.404, 0.0)
ob_room_005.rotation_euler = (0.0, -0.0, 3.142)
_m = ob_room_005.modifiers.new('Solidify', 'SOLIDIFY')
_m.thickness = 0.126
_m.use_even_offset = True
_m.use_quality_normals = True
ob_baseboard_005.parent = ob_room_005
ob_baseboard_005.location = (0.0, 0.0, 0.0)
_m = ob_baseboard_005.modifiers.new('Solidify', 'SOLIDIFY')
_m.thickness = 0.004572
_m.use_even_offset = True
_m.use_quality_normals = True
ob_room_006.location = (0.1691, -0.3197, 0.0)
ob_room_006.rotation_euler = (0.0, -0.0, 3.142)
_m = ob_room_006.modifiers.new('Solidify', 'SOLIDIFY')
_m.thickness = 0.126
_m.use_even_offset = True
_m.use_quality_normals = True
ob_baseboard_006.parent = ob_room_006
ob_baseboard_006.location = (0.0, 0.0, 0.0)
_m = ob_baseboard_006.modifiers.new('Solidify', 'SOLIDIFY')
_m.thickness = 0.004572
_m.use_even_offset = True
_m.use_quality_normals = True
ob_room_007.location = (6.747, 2.805, 0.0)
ob_room_007.rotation_euler = (0.0, -0.0, 3.142)
_m = ob_room_007.modifiers.new('Solidify', 'SOLIDIFY')
_m.thickness = 0.126
_m.use_even_offset = True
_m.use_quality_normals = True
ob_baseboard_001.parent = ob_room_001
ob_baseboard_001.location = (0.0, 0.0, 0.0)
_m = ob_baseboard_001.modifiers.new('Solidify', 'SOLIDIFY')
_m.thickness = 0.004572
_m.use_even_offset = True
_m.use_quality_normals = True
ob_baseboard_007.parent = ob_room_007
ob_baseboard_007.location = (0.0, 0.0, 0.0)
_m = ob_baseboard_007.modifiers.new('Solidify', 'SOLIDIFY')
_m.thickness = 0.004572
_m.use_even_offset = True
_m.use_quality_normals = True

# ---- collection membership
col_collection.objects.link(ob_light)
col_collection.objects.link(ob_camera)
col_collection.objects.link(ob_screenshot_from_2024_05_07_00_55_57)
col_collection.objects.link(ob_screenshot_from_2024_05_07_00_56_38)
col_collection.objects.link(ob_screenshot_from_2024_05_07_00_56_51)
col_collection.objects.link(ob_screenshot_from_2024_05_07_00_56_54)
col_collection.objects.link(ob_cube)
col_collection.objects.link(ob_room)
col_collection.objects.link(ob_cube_001)
col_collection.objects.link(ob_room_001)
col_collection.objects.link(ob_baseboard)
col_collection.objects.link(ob_room_002)
col_collection.objects.link(ob_baseboard_002)
col_collection.objects.link(ob_room_003)
col_collection.objects.link(ob_baseboard_003)
col_collection.objects.link(ob_room_004)
col_collection.objects.link(ob_baseboard_004)
col_collection.objects.link(ob_room_005)
col_collection.objects.link(ob_baseboard_005)
col_collection.objects.link(ob_room_006)
col_collection.objects.link(ob_baseboard_006)
col_collection.objects.link(ob_room_007)
col_collection.objects.link(ob_baseboard_001)
col_collection.objects.link(ob_baseboard_007)

# ---- scene / render settings (as saved in the file)
scene.camera = ob_camera
scene.frame_start = 1; scene.frame_end = 250; scene.frame_set(6)
scene.render.engine = 'CYCLES'
scene.cycles.sampling_pattern = 'TABULATED_SOBOL'
bpy.context.view_layer.update()
